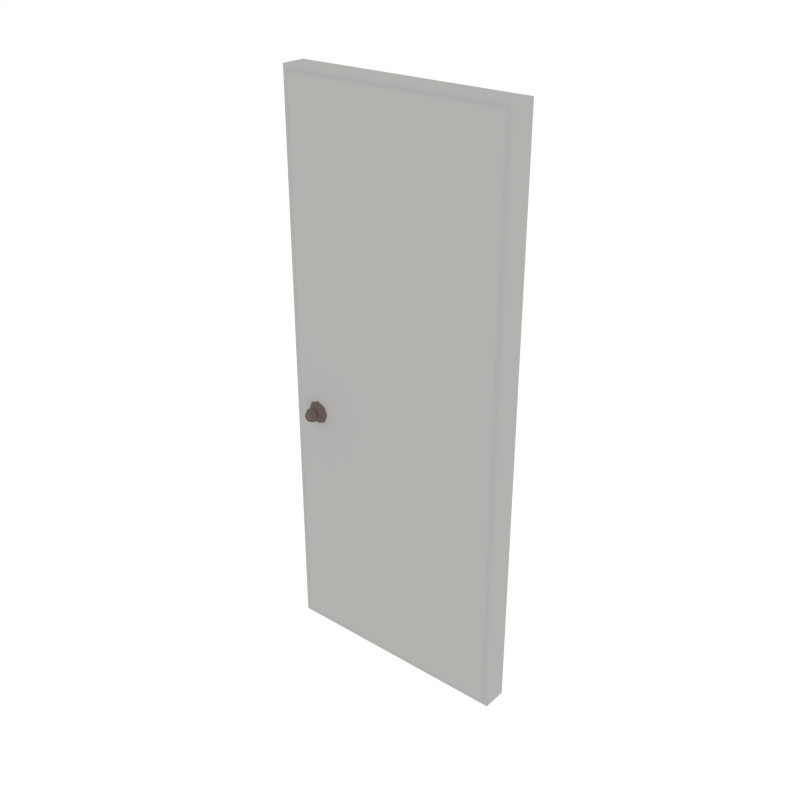 # Source: Door_7.blend  (saved by Blender 2.79.0; exported with 4.5.12 LTS)
import bpy
from mathutils import Matrix  # noqa: F401  (used for matrix-valued properties, if any)

bpy.ops.wm.read_factory_settings(use_empty=True)
scene = bpy.context.scene
scene.name = 'Scene'

# ---- collections
col_collection_1 = bpy.data.collections.new('Collection 1'); scene.collection.children.link(col_collection_1)

# ---- materials (node trees are filled in below, after node groups)
mat_white = bpy.data.materials.new('White')
mat_white.alpha_threshold = 0.0
mat_white.diffuse_color = (0.448, 0.4433, 0.4294, 1.0)
mat_white.roughness = 0.5
mat_metal = bpy.data.materials.new('Metal')
mat_metal.alpha_threshold = 0.0
mat_metal.diffuse_color = (0.1473, 0.1134, 0.09998, 1.0)
mat_metal.roughness = 0.5

# ---- material node trees

# ---- world
world_world = bpy.data.worlds.new('World'); scene.world = world_world
world_world.color = (1.0, 1.0, 1.0)
world_world.use_sun_shadow = False
world_world.sun_shadow_jitter_overblur = 0.0
world_world.cycles.sampling_method = 'NONE'
world_world.cycles.sample_map_resolution = 256

# ---- meshes
me_cube_054 = bpy.data.meshes.new('Cube.054')
me_cube_054.from_pydata([(-1.74, -0.09032, 0.0), (-1.74, -0.09032, 4.198), (-1.55e-06, -0.09032, 0.0), (-1.55e-06, -0.09032, 4.198), (-1.708, -0.09032, 0.03354), (-1.708, -0.09032, 4.164), (-0.03198, -0.09032, 4.164), (-0.03198, -0.09032, 0.03354), (-1.689, -0.1066, 0.05023), (-1.689, -0.1066, 4.147), (-0.05102, -0.1066, 4.147), (-0.05102, -0.1066, 0.05023), (-1.531, -0.1535, 1.79), (-1.531, -0.1061, 1.742), (-1.504, -0.1535, 1.802), (-1.47, -0.1061, 1.767), (-1.493, -0.1535, 1.828), (-1.445, -0.1061, 1.828), (-1.504, -0.1535, 1.855), (-1.47, -0.1061, 1.889), (-1.531, -0.1535, 1.866), (-1.531, -0.1061, 1.915), (-1.558, -0.1535, 1.855), (-1.592, -0.1061, 1.889), (-1.569, -0.1535, 1.828), (-1.617, -0.1061, 1.828), (-1.558, -0.1535, 1.802), (-1.592, -0.1061, 1.767), (-1.531, -0.1729, 1.774), (-1.493, -0.1729, 1.79), (-1.477, -0.1729, 1.828), (-1.493, -0.1729, 1.867), (-1.531, -0.1729, 1.883), (-1.57, -0.1729, 1.867), (-1.585, -0.1729, 1.828), (-1.57, -0.1729, 1.79), (-1.531, -0.2106, 1.796), (-1.508, -0.2106, 1.806), (-1.499, -0.2106, 1.828), (-1.508, -0.2106, 1.851), (-1.531, -0.2106, 1.861), (-1.554, -0.2106, 1.851), (-1.563, -0.2106, 1.828), (-1.554, -0.2106, 1.806), (-1.74, 0.09032, 0.0), (-1.74, 0.09032, 4.198), (-1.55e-06, 0.09032, 0.0), (-1.55e-06, 0.09032, 4.198), (-1.74, 0.0, 0.0), (-1.74, 0.0, 4.198), (-1.55e-06, 0.0, 0.0), (-1.55e-06, 0.0, 4.198), (-1.708, 0.09032, 0.03354), (-1.708, 0.09032, 4.164), (-0.03198, 0.09032, 4.164), (-0.03198, 0.09032, 0.03354), (-1.689, 0.1066, 0.05023), (-1.689, 0.1066, 4.147), (-0.05102, 0.1066, 4.147), (-0.05102, 0.1066, 0.05023), (-1.531, 0.1535, 1.79), (-1.531, 0.1061, 1.742), (-1.504, 0.1535, 1.802), (-1.47, 0.1061, 1.767), (-1.493, 0.1535, 1.828), (-1.445, 0.1061, 1.828), (-1.504, 0.1535, 1.855), (-1.47, 0.1061, 1.889), (-1.531, 0.1535, 1.866), (-1.531, 0.1061, 1.915), (-1.558, 0.1535, 1.855), (-1.592, 0.1061, 1.889), (-1.569, 0.1535, 1.828), (-1.617, 0.1061, 1.828), (-1.558, 0.1535, 1.802), (-1.592, 0.1061, 1.767), (-1.531, 0.1729, 1.774), (-1.493, 0.1729, 1.79), (-1.477, 0.1729, 1.828), (-1.493, 0.1729, 1.867), (-1.531, 0.1729, 1.883), (-1.57, 0.1729, 1.867), (-1.585, 0.1729, 1.828), (-1.57, 0.1729, 1.79), (-1.531, 0.2106, 1.796), (-1.508, 0.2106, 1.806), (-1.499, 0.2106, 1.828), (-1.508, 0.2106, 1.851), (-1.531, 0.2106, 1.861), (-1.554, 0.2106, 1.851), (-1.563, 0.2106, 1.828), (-1.554, 0.2106, 1.806)], [], [(50, 51, 3, 2), (3, 1, 5, 6), (48, 50, 2, 0), (51, 49, 1, 3), (4, 7, 11, 8), (1, 0, 4, 5), (5, 4, 8, 9), (1, 49, 48, 0), (2, 3, 6, 7), (7, 6, 10, 11), (11, 10, 9, 8), (6, 5, 9, 10), (0, 2, 7, 4), (12, 13, 15, 14), (14, 15, 17, 16), (16, 17, 19, 18), (18, 19, 21, 20), (20, 21, 23, 22), (22, 23, 25, 24), (15, 13, 27, 25, 23, 21, 19, 17), (24, 25, 27, 26), (26, 27, 13, 12), (22, 24, 34, 33), (31, 32, 40, 39), (18, 20, 32, 31), (24, 26, 35, 34), (14, 16, 30, 29), (20, 22, 33, 32), (26, 12, 28, 35), (12, 14, 29, 28), (16, 18, 31, 30), (36, 37, 38, 39, 40, 41, 42, 43), (29, 30, 38, 37), (34, 35, 43, 42), (32, 33, 41, 40), (30, 31, 39, 38), (28, 29, 37, 36), (35, 28, 36, 43), (33, 34, 42, 41), (50, 46, 47, 51), (47, 54, 53, 45), (48, 44, 46, 50), (51, 47, 45, 49), (52, 56, 59, 55), (45, 53, 52, 44), (53, 57, 56, 52), (45, 44, 48, 49), (46, 55, 54, 47), (55, 59, 58, 54), (59, 56, 57, 58), (54, 58, 57, 53), (44, 52, 55, 46), (60, 62, 63, 61), (62, 64, 65, 63), (64, 66, 67, 65), (66, 68, 69, 67), (68, 70, 71, 69), (70, 72, 73, 71), (63, 65, 67, 69, 71, 73, 75, 61), (72, 74, 75, 73), (74, 60, 61, 75), (70, 81, 82, 72), (79, 87, 88, 80), (66, 79, 80, 68), (72, 82, 83, 74), (62, 77, 78, 64), (68, 80, 81, 70), (74, 83, 76, 60), (60, 76, 77, 62), (64, 78, 79, 66), (84, 91, 90, 89, 88, 87, 86, 85), (77, 85, 86, 78), (82, 90, 91, 83), (80, 88, 89, 81), (78, 86, 87, 79), (76, 84, 85, 77), (83, 91, 84, 76), (81, 89, 90, 82)])
me_cube_054.polygons.foreach_set('material_index', [0, 0, 0, 0, 0, 0, 0, 0, 0, 0, 0, 0, 0, 1, 1, 1, 1, 1, 1, 1, 1, 1, 1, 1, 1, 1, 1, 1, 1, 1, 1, 1, 1, 1, 1, 1, 1, 1, 1, 0, 0, 0, 0, 0, 0, 0, 0, 0, 0, 0, 0, 0, 1, 1, 1, 1, 1, 1, 1, 1, 1, 1, 1, 1, 1, 1, 1, 1, 1, 1, 1, 1, 1, 1, 1, 1, 1, 1])
me_cube_054.materials.append(mat_white)
me_cube_054.materials.append(mat_metal)
me_cube_054.use_remesh_preserve_volume = False
me_cube_054.use_remesh_preserve_attributes = False
me_cube_054.use_mirror_vertex_groups = False
me_cube_054.update()

# ---- objects
ob_door_7 = bpy.data.objects.new('Door_7', me_cube_054)

# ---- transforms, parenting, visibility, modifiers, constraints
ob_door_7.location = (0.0, 0.0, 0.0)
ob_door_7.lineart.crease_threshold = 0.0

# ---- collection membership
col_collection_1.objects.link(ob_door_7)

# ---- scene / render settings (as saved in the file)
scene.frame_start = 1; scene.frame_end = 250; scene.frame_set(0)
scene.render.engine = 'CYCLES'
scene.render.resolution_x = 1000
scene.render.resolution_y = 1000
scene.render.dither_intensity = 0.0
scene.cycles.samples = 200
scene.cycles.sampling_pattern = 'TABULATED_SOBOL'
scene.cycles.light_sampling_threshold = 0.0
scene.cycles.use_adaptive_sampling = False
scene.cycles.use_light_tree = False
scene.cycles.caustics_reflective = False
scene.cycles.caustics_refractive = False
scene.cycles.blur_glossy = 0.0
scene.cycles.max_bounces = 2
scene.cycles.pixel_filter_type = 'GAUSSIAN'
scene.cycles.sample_clamp_indirect = 0.0
scene.view_settings.view_transform = 'Standard'
bpy.context.view_layer.update()

# ---- added for rendering (the .blend has no active camera): camera
cam_auto = bpy.data.cameras.new('AutoCamera')
cam_auto.lens = 50.0
cam_auto.sensor_width = 36.0
cam_auto.clip_end = 1000.0
ob_auto_camera = bpy.data.objects.new('AutoCamera', cam_auto)
scene.collection.objects.link(ob_auto_camera)
ob_auto_camera.location = (3.35226, -5.06662, 5.47657)
ob_auto_camera.rotation_euler = (1.09748, -7.21219e-08, 0.694738)
scene.camera = ob_auto_camera
bpy.context.view_layer.update()
